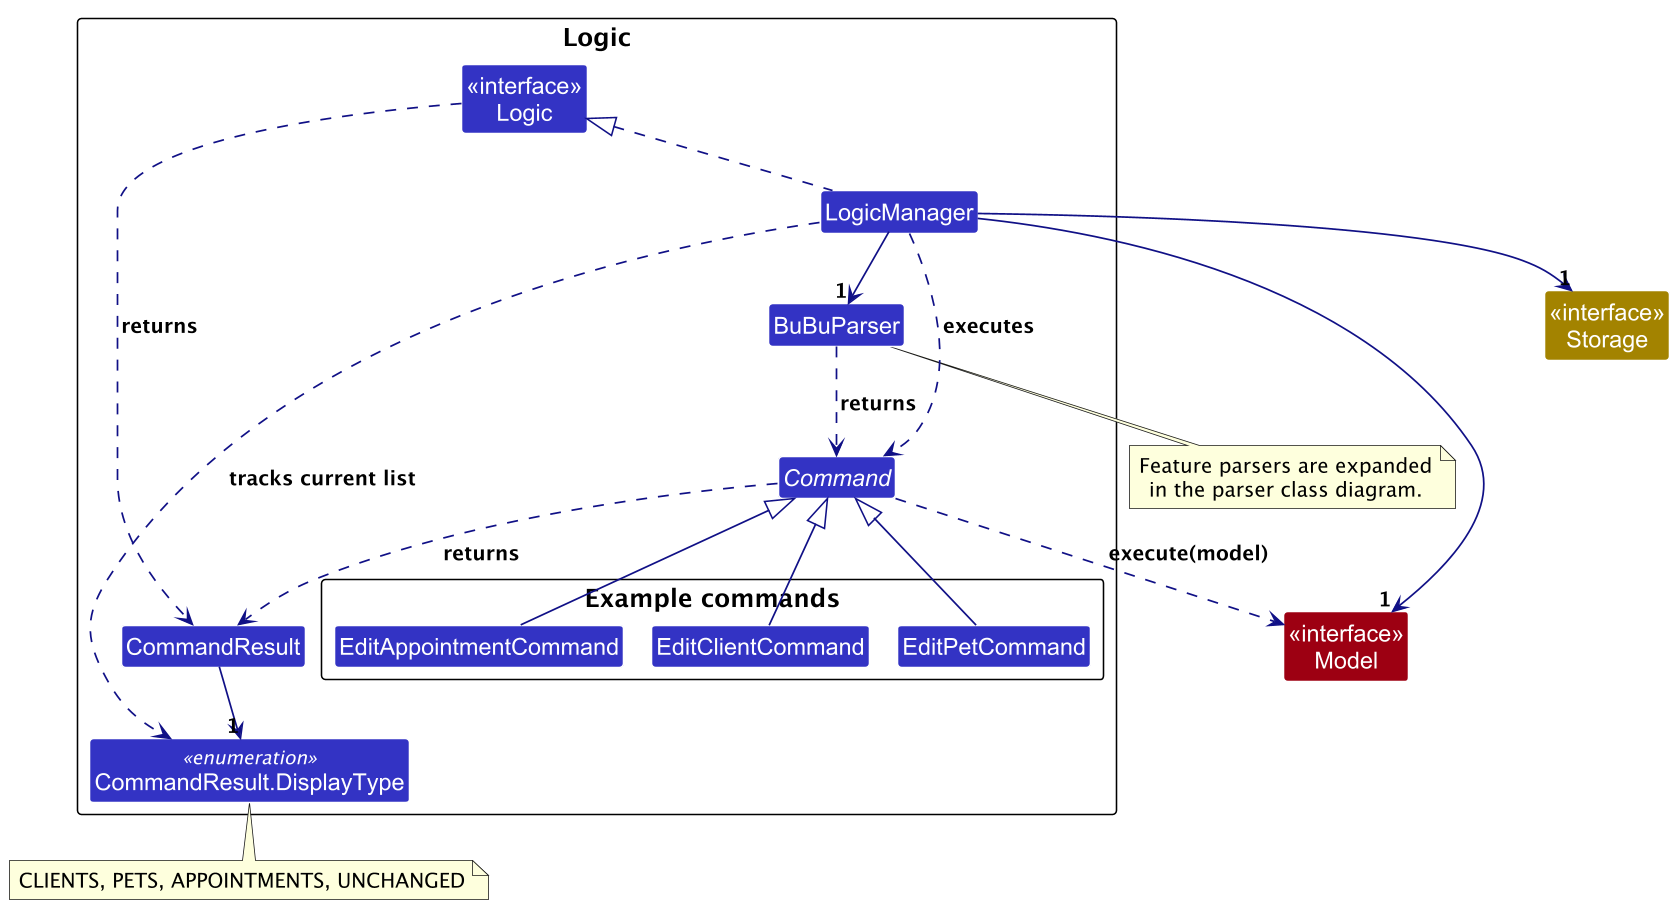

The diagram above was rendered by PlantUML. Its source (embedded in the PNG):
@startuml
!pragma layout smetana
!include style.puml
skinparam dpi 150
skinparam arrowThickness 1.1
skinparam arrowColor LOGIC_COLOR_T4
skinparam classBackgroundColor LOGIC_COLOR

package Logic as LogicPackage {
    class "<<interface>>\nLogic" as Logic
    class LogicManager
    class BuBuParser
    abstract class Command
    class CommandResult
    enum "CommandResult.DisplayType" as DisplayType <<enumeration>>

    package "Example commands" {
        class EditClientCommand
        class EditPetCommand
        class EditAppointmentCommand
    }
}

class "<<interface>>\nModel" as Model MODEL_COLOR
class "<<interface>>\nStorage" as Storage STORAGE_COLOR

LogicManager .up.|> Logic
LogicManager --> "1" BuBuParser
LogicManager --> "1" Model
LogicManager --> "1" Storage
LogicManager ..> Command : executes
BuBuParser ..> Command : returns
Command ..> Model : execute(model)
Command ..> CommandResult : returns
Logic ..> CommandResult : returns
CommandResult --> "1" DisplayType
LogicManager ..> DisplayType : tracks current list

EditClientCommand -up-|> Command
EditPetCommand -up-|> Command
EditAppointmentCommand -up-|> Command

note bottom of BuBuParser
  Feature parsers are expanded
  in the parser class diagram.
end note

note bottom of DisplayType
  CLIENTS, PETS, APPOINTMENTS, UNCHANGED
end note
@enduml